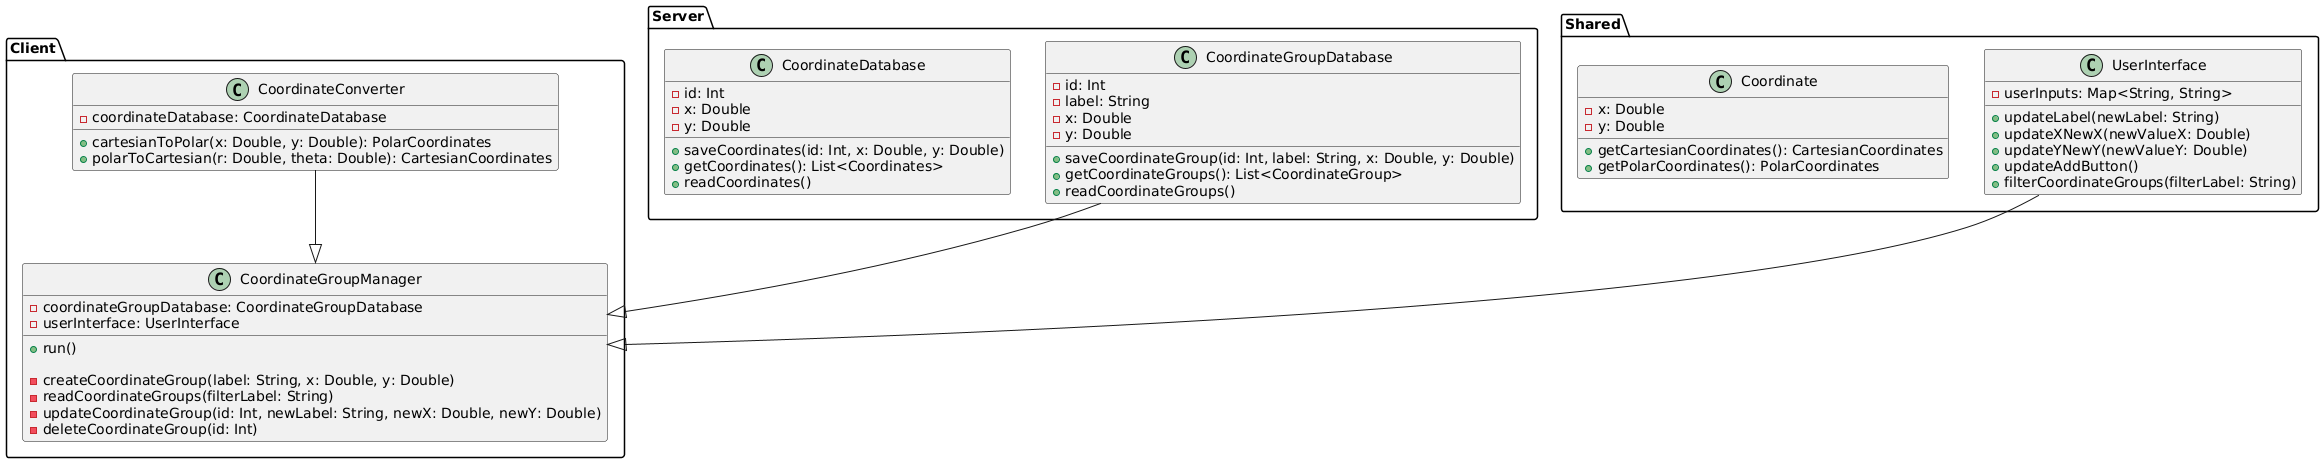

The diagram above was rendered by PlantUML. Its source (embedded in the PNG):
@startuml
package "Client" {
    class CoordinateGroupManager {
        - coordinateGroupDatabase: CoordinateGroupDatabase
        - userInterface: UserInterface
        
        + run()
        
        - createCoordinateGroup(label: String, x: Double, y: Double)
        - readCoordinateGroups(filterLabel: String)
        - updateCoordinateGroup(id: Int, newLabel: String, newX: Double, newY: Double)
        - deleteCoordinateGroup(id: Int)
    }
    
    class CoordinateConverter {
        - coordinateDatabase: CoordinateDatabase
        
        + cartesianToPolar(x: Double, y: Double): PolarCoordinates
        + polarToCartesian(r: Double, theta: Double): CartesianCoordinates
    }
}

package "Server" {
    class CoordinateGroupDatabase {
        + saveCoordinateGroup(id: Int, label: String, x: Double, y: Double)
        + getCoordinateGroups(): List<CoordinateGroup>
        
        - id: Int
        - label: String
        - x: Double
        - y: Double
        
        + readCoordinateGroups()
    }
    
    class CoordinateDatabase {
        + saveCoordinates(id: Int, x: Double, y: Double)
        + getCoordinates(): List<Coordinates>
        
        - id: Int
        - x: Double
        - y: Double
        
        + readCoordinates()
    }
}

package "Shared" {
    class UserInterface {
        - userInputs: Map<String, String>
        
        + updateLabel(newLabel: String)
        + updateXNewX(newValueX: Double)
        + updateYNewY(newValueY: Double)
        + updateAddButton()
        + filterCoordinateGroups(filterLabel: String)
    }
    
    class Coordinate {
        - x: Double
        - y: Double
        
        + getCartesianCoordinates(): CartesianCoordinates
        + getPolarCoordinates(): PolarCoordinates
    }
}

package "Client" {
    CoordinateConverter --|> CoordinateGroupManager
    
    UserInterface --|> CoordinateGroupManager
    
    CoordinateGroupDatabase --|> CoordinateGroupManager
}

@enduml